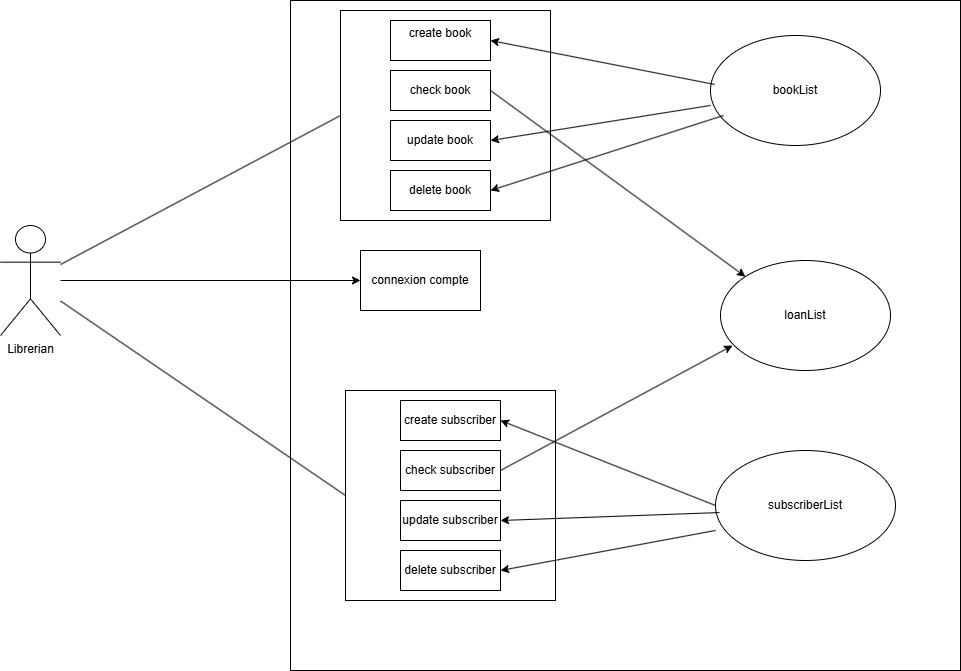

The diagram above was exported from draw.io. Its source (the exported page's mxGraphModel, read from the mxfile embedded in the PNG):
<mxGraphModel dx="1326" dy="779" grid="1" gridSize="10" guides="1" tooltips="1" connect="1" arrows="1" fold="1" page="1" pageScale="1" pageWidth="850" pageHeight="1100" math="0" shadow="0">
  <root>
    <mxCell id="0" />
    <mxCell id="1" parent="0" />
    <mxCell id="2" value="" style="whiteSpace=wrap;html=1;aspect=fixed;" parent="1" vertex="1">
      <mxGeometry x="390" y="30" width="670" height="670" as="geometry" />
    </mxCell>
    <mxCell id="33" value="" style="whiteSpace=wrap;html=1;aspect=fixed;" parent="1" vertex="1">
      <mxGeometry x="440" y="40" width="210" height="210" as="geometry" />
    </mxCell>
    <mxCell id="3" value="Librerian" style="shape=umlActor;verticalLabelPosition=bottom;verticalAlign=top;html=1;outlineConnect=0;" parent="1" vertex="1">
      <mxGeometry x="100" y="255" width="60" height="110" as="geometry" />
    </mxCell>
    <mxCell id="4" value="bookList" style="ellipse;whiteSpace=wrap;html=1;" parent="1" vertex="1">
      <mxGeometry x="810" y="65" width="170" height="110" as="geometry" />
    </mxCell>
    <mxCell id="10" value="subscriberList" style="ellipse;whiteSpace=wrap;html=1;" parent="1" vertex="1">
      <mxGeometry x="815" y="480" width="180" height="110" as="geometry" />
    </mxCell>
    <mxCell id="11" value="loanList" style="ellipse;whiteSpace=wrap;html=1;" parent="1" vertex="1">
      <mxGeometry x="820" y="290" width="170" height="110" as="geometry" />
    </mxCell>
    <mxCell id="17" value="" style="endArrow=none;html=1;entryX=0;entryY=0.5;entryDx=0;entryDy=0;" parent="1" source="3" target="33" edge="1">
      <mxGeometry width="50" height="50" relative="1" as="geometry">
        <mxPoint x="230" y="270" as="sourcePoint" />
        <mxPoint x="260" y="100" as="targetPoint" />
      </mxGeometry>
    </mxCell>
    <mxCell id="18" value="" style="endArrow=none;html=1;entryX=0;entryY=0.5;entryDx=0;entryDy=0;" parent="1" source="3" target="39" edge="1">
      <mxGeometry width="50" height="50" relative="1" as="geometry">
        <mxPoint x="200" y="340" as="sourcePoint" />
        <mxPoint x="340" y="430" as="targetPoint" />
      </mxGeometry>
    </mxCell>
    <mxCell id="20" value="create book&lt;div&gt;&lt;br&gt;&lt;/div&gt;" style="rounded=0;whiteSpace=wrap;html=1;" parent="1" vertex="1">
      <mxGeometry x="490" y="50" width="100" height="40" as="geometry" />
    </mxCell>
    <mxCell id="24" value="" style="endArrow=classic;html=1;entryX=1;entryY=0.5;entryDx=0;entryDy=0;exitX=0.024;exitY=0.445;exitDx=0;exitDy=0;exitPerimeter=0;" parent="1" source="4" target="20" edge="1">
      <mxGeometry width="50" height="50" relative="1" as="geometry">
        <mxPoint x="670" y="110.56338028169012" as="sourcePoint" />
        <mxPoint x="670" y="129.43661971830988" as="targetPoint" />
      </mxGeometry>
    </mxCell>
    <mxCell id="31" value="connexion compte" style="rounded=0;whiteSpace=wrap;html=1;" parent="1" vertex="1">
      <mxGeometry x="460" y="280" width="120" height="60" as="geometry" />
    </mxCell>
    <mxCell id="32" value="" style="endArrow=classic;html=1;entryX=0;entryY=0.5;entryDx=0;entryDy=0;" parent="1" source="3" target="31" edge="1">
      <mxGeometry width="50" height="50" relative="1" as="geometry">
        <mxPoint x="530" y="420" as="sourcePoint" />
        <mxPoint x="580" y="370" as="targetPoint" />
      </mxGeometry>
    </mxCell>
    <mxCell id="34" value="check book" style="rounded=0;whiteSpace=wrap;html=1;" parent="1" vertex="1">
      <mxGeometry x="490" y="100" width="100" height="40" as="geometry" />
    </mxCell>
    <mxCell id="35" value="update book" style="rounded=0;whiteSpace=wrap;html=1;" parent="1" vertex="1">
      <mxGeometry x="490" y="150" width="100" height="40" as="geometry" />
    </mxCell>
    <mxCell id="36" value="delete book" style="rounded=0;whiteSpace=wrap;html=1;" parent="1" vertex="1">
      <mxGeometry x="490" y="200" width="100" height="40" as="geometry" />
    </mxCell>
    <mxCell id="37" value="" style="endArrow=classic;html=1;entryX=1;entryY=0.5;entryDx=0;entryDy=0;exitX=0;exitY=0.636;exitDx=0;exitDy=0;exitPerimeter=0;" parent="1" source="4" target="35" edge="1">
      <mxGeometry width="50" height="50" relative="1" as="geometry">
        <mxPoint x="794" y="129" as="sourcePoint" />
        <mxPoint x="600" y="80" as="targetPoint" />
      </mxGeometry>
    </mxCell>
    <mxCell id="38" value="" style="endArrow=classic;html=1;entryX=1;entryY=0.5;entryDx=0;entryDy=0;exitX=0.076;exitY=0.727;exitDx=0;exitDy=0;exitPerimeter=0;" parent="1" source="4" target="36" edge="1">
      <mxGeometry width="50" height="50" relative="1" as="geometry">
        <mxPoint x="790" y="150" as="sourcePoint" />
        <mxPoint x="600" y="180" as="targetPoint" />
      </mxGeometry>
    </mxCell>
    <mxCell id="39" value="" style="whiteSpace=wrap;html=1;aspect=fixed;" parent="1" vertex="1">
      <mxGeometry x="445" y="420" width="210" height="210" as="geometry" />
    </mxCell>
    <mxCell id="40" value="create subscriber" style="rounded=0;whiteSpace=wrap;html=1;" parent="1" vertex="1">
      <mxGeometry x="500" y="430" width="100" height="40" as="geometry" />
    </mxCell>
    <mxCell id="41" value="check subscriber" style="rounded=0;whiteSpace=wrap;html=1;" parent="1" vertex="1">
      <mxGeometry x="500" y="480" width="100" height="40" as="geometry" />
    </mxCell>
    <mxCell id="42" value="update subscriber" style="rounded=0;whiteSpace=wrap;html=1;" parent="1" vertex="1">
      <mxGeometry x="500" y="530" width="100" height="40" as="geometry" />
    </mxCell>
    <mxCell id="43" value="delete subscriber" style="rounded=0;whiteSpace=wrap;html=1;" parent="1" vertex="1">
      <mxGeometry x="500" y="580" width="100" height="40" as="geometry" />
    </mxCell>
    <mxCell id="25" value="" style="endArrow=classic;html=1;exitX=0;exitY=0.5;exitDx=0;exitDy=0;entryX=1;entryY=0.5;entryDx=0;entryDy=0;" parent="1" source="10" target="40" edge="1">
      <mxGeometry width="50" height="50" relative="1" as="geometry">
        <mxPoint x="600" y="313.5" as="sourcePoint" />
        <mxPoint x="340" y="490" as="targetPoint" />
      </mxGeometry>
    </mxCell>
    <mxCell id="27" value="" style="endArrow=classic;html=1;entryX=0.071;entryY=0.773;entryDx=0;entryDy=0;entryPerimeter=0;exitX=1;exitY=0.5;exitDx=0;exitDy=0;" parent="1" source="41" target="11" edge="1">
      <mxGeometry width="50" height="50" relative="1" as="geometry">
        <mxPoint x="320" y="360" as="sourcePoint" />
        <mxPoint x="710" y="730" as="targetPoint" />
      </mxGeometry>
    </mxCell>
    <mxCell id="44" value="" style="endArrow=classic;html=1;exitX=1;exitY=0.5;exitDx=0;exitDy=0;entryX=0;entryY=0;entryDx=0;entryDy=0;" parent="1" source="34" target="11" edge="1">
      <mxGeometry width="50" height="50" relative="1" as="geometry">
        <mxPoint x="855" y="487.5" as="sourcePoint" />
        <mxPoint x="330" y="250" as="targetPoint" />
      </mxGeometry>
    </mxCell>
    <mxCell id="47" value="" style="endArrow=classic;html=1;exitX=0.022;exitY=0.564;exitDx=0;exitDy=0;entryX=1;entryY=0.5;entryDx=0;entryDy=0;exitPerimeter=0;" parent="1" source="10" target="42" edge="1">
      <mxGeometry width="50" height="50" relative="1" as="geometry">
        <mxPoint x="830" y="575" as="sourcePoint" />
        <mxPoint x="610" y="460" as="targetPoint" />
      </mxGeometry>
    </mxCell>
    <mxCell id="48" value="" style="endArrow=classic;html=1;exitX=0;exitY=0.727;exitDx=0;exitDy=0;entryX=1;entryY=0.5;entryDx=0;entryDy=0;exitPerimeter=0;" parent="1" source="10" target="43" edge="1">
      <mxGeometry width="50" height="50" relative="1" as="geometry">
        <mxPoint x="834" y="582" as="sourcePoint" />
        <mxPoint x="610" y="560" as="targetPoint" />
      </mxGeometry>
    </mxCell>
  </root>
</mxGraphModel>